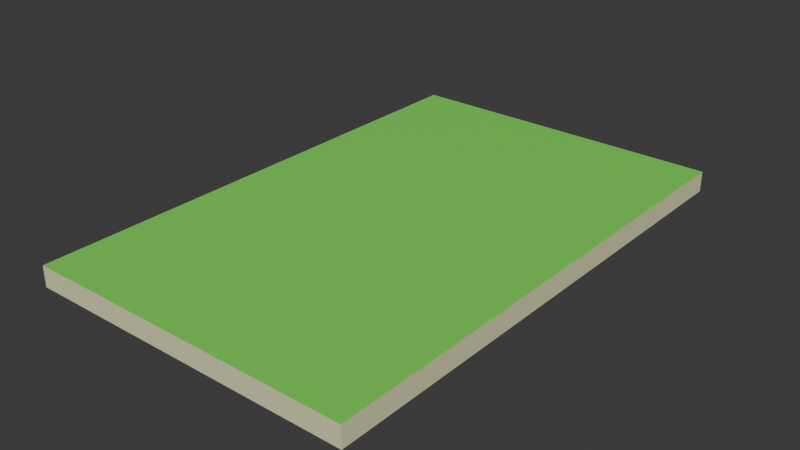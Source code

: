 # Source: FloorSample.blend  (saved by Blender 4.5.90; exported with 4.5.12 LTS)
import bpy
from mathutils import Matrix  # noqa: F401  (used for matrix-valued properties, if any)

bpy.ops.wm.read_factory_settings(use_empty=True)
scene = bpy.context.scene
scene.name = 'Scene'

# ---- collections
col_collection = bpy.data.collections.new('Collection'); scene.collection.children.link(col_collection)

# ---- materials (node trees are filled in below, after node groups)
mat_x = bpy.data.materials.new('マテリアル')
mat_001 = bpy.data.materials.new('マテリアル.001')
mat_002 = bpy.data.materials.new('マテリアル.002')
mat_002.use_backface_culling = True

# ---- material node trees
mat_x.use_nodes = True; mat_x.node_tree.nodes.clear()
_N = mat_x.node_tree.nodes; _L = mat_x.node_tree.links
n0 = _N.new('ShaderNodeBsdfPrincipled'); n0.name = 'プリンシプルBSDF'; n0.location = (-200, 100)
n0.inputs[0].default_value = (0.7985, 0.8001, 0.479, 1.0)
n1 = _N.new('ShaderNodeOutputMaterial'); n1.name = 'マテリアル出力'; n1.location = (200, 100)
_L.new(n0.outputs[0], n1.inputs[0])
n1.is_active_output = True
mat_001.use_nodes = True; mat_001.node_tree.nodes.clear()
_N = mat_001.node_tree.nodes; _L = mat_001.node_tree.links
n0 = _N.new('ShaderNodeBsdfPrincipled'); n0.name = 'プリンシプルBSDF'; n0.location = (-200, 100)
n0.inputs[0].default_value = (0.1982, 0.8002, 0.09865, 1.0)
n1 = _N.new('ShaderNodeOutputMaterial'); n1.name = 'マテリアル出力'; n1.location = (200, 100)
_L.new(n0.outputs[0], n1.inputs[0])
n1.is_active_output = True
mat_002.use_nodes = True; mat_002.node_tree.nodes.clear()
_N = mat_002.node_tree.nodes; _L = mat_002.node_tree.links
n0 = _N.new('ShaderNodeBsdfPrincipled'); n0.name = 'プリンシプルBSDF'; n0.location = (-200, 100)
n0.inputs[0].default_value = (0.0, 0.0, 0.0, 1.0)
n1 = _N.new('ShaderNodeOutputMaterial'); n1.name = 'マテリアル出力'; n1.location = (200, 100)
_L.new(n0.outputs[0], n1.inputs[0])
n1.is_active_output = True

# ---- world
world_world = bpy.data.worlds.new('World'); scene.world = world_world
world_world.use_nodes = True; world_world.node_tree.nodes.clear()
_N = world_world.node_tree.nodes; _L = world_world.node_tree.links
n0 = _N.new('ShaderNodeOutputWorld'); n0.name = 'World Output'; n0.location = (200, 100)
n1 = _N.new('ShaderNodeBackground'); n1.name = 'Background'; n1.location = (-200, 100)
n1.inputs[0].default_value = (0.05088, 0.05088, 0.05088, 1.0)
_L.new(n1.outputs[0], n0.inputs[0])
n0.is_active_output = True
world_world.color = (0.05088, 0.05088, 0.05088)
world_world.sun_shadow_jitter_overblur = 0.0

# ---- meshes
me_001 = bpy.data.meshes.new('立方体.001')
me_001.from_pydata([(-5.0, -15.0, -1.0), (-5.0, -15.0, 0.0), (-5.0, 10.0, -1.0), (-5.0, 10.0, 0.0), (11.0, -15.0, -1.0), (11.0, -15.0, 0.0), (11.0, 10.0, -1.0), (11.0, 10.0, 0.0)], [], [(0, 1, 3, 2), (2, 3, 7, 6), (6, 7, 5, 4), (4, 5, 1, 0), (2, 6, 4, 0), (7, 3, 1, 5)])
me_001.polygons.foreach_set('material_index', [0, 0, 0, 0, 0, 1])
_uv = me_001.uv_layers.new(name='UVマップ')
_uv.uv.foreach_set('vector', [0.375, 0.0, 0.625, 0.0, 0.625, 0.25, 0.375, 0.25, 0.375, 0.25, 0.625, 0.25, 0.625, 0.5, 0.375, 0.5, 0.375, 0.5, 0.625, 0.5, 0.625, 0.75, 0.375, 0.75, 0.375, 0.75, 0.625, 0.75, 0.625, 1.0, 0.375, 1.0, 0.125, 0.5, 0.375, 0.5, 0.375, 0.75, 0.125, 0.75, 0.625, 0.5, 0.875, 0.5, 0.875, 0.75, 0.625, 0.75])
me_001.materials.append(mat_x)
me_001.materials.append(mat_001)
me_001.update()
me_002 = bpy.data.meshes.new('立方体.002')
me_002.from_pydata([(-5.0, -5.0, -1.0), (-5.0, -5.0, 0.0), (-5.0, 5.0, -1.0), (-5.0, 5.0, 0.0), (5.0, -5.0, -1.0), (5.0, -5.0, 0.0), (5.0, 5.0, -1.0), (5.0, 5.0, 0.0)], [], [(0, 1, 3, 2), (2, 3, 7, 6), (6, 7, 5, 4), (4, 5, 1, 0), (2, 6, 4, 0), (7, 3, 1, 5)])
me_002.polygons.foreach_set('material_index', [0, 0, 0, 0, 0, 1])
_uv = me_002.uv_layers.new(name='UVマップ')
_uv.uv.foreach_set('vector', [0.375, 0.0, 0.625, 0.0, 0.625, 0.25, 0.375, 0.25, 0.375, 0.25, 0.625, 0.25, 0.625, 0.5, 0.375, 0.5, 0.375, 0.5, 0.625, 0.5, 0.625, 0.75, 0.375, 0.75, 0.375, 0.75, 0.625, 0.75, 0.625, 1.0, 0.375, 1.0, 0.125, 0.5, 0.375, 0.5, 0.375, 0.75, 0.125, 0.75, 0.625, 0.5, 0.875, 0.5, 0.875, 0.75, 0.625, 0.75])
me_002.materials.append(mat_x)
me_002.materials.append(mat_001)
me_002.materials.append(mat_002)
me_002.update()

# ---- objects
ob_x = bpy.data.objects.new('立方体', me_001)
ob_001 = bpy.data.objects.new('立方体.001', me_002)

# ---- transforms, parenting, visibility, modifiers, constraints
ob_x.location = (0.0, 0.0, 0.0)
ob_001.location = (0.0, 0.0, 0.0)
ob_001.hide_render = True
_m = ob_001.modifiers.new('ソリッド化', 'SOLIDIFY')
_m.thickness = -0.08
_m.material_offset = 3
_m.use_flip_normals = True

# ---- collection membership
col_collection.objects.link(ob_x)
col_collection.objects.link(ob_001)

# ---- scene / render settings (as saved in the file)
scene.frame_start = 1; scene.frame_end = 250; scene.frame_set(1)
scene.render.engine = 'BLENDER_EEVEE_NEXT'
bpy.context.view_layer.update()

# ---- added for rendering (the .blend has no active camera and no usable light): camera, sun
cam_auto = bpy.data.cameras.new('AutoCamera')
cam_auto.lens = 50.0
cam_auto.sensor_width = 36.0
cam_auto.clip_end = 1000.0
ob_auto_camera = bpy.data.objects.new('AutoCamera', cam_auto)
scene.collection.objects.link(ob_auto_camera)
ob_auto_camera.location = (30.4778, -35.4733, 21.4822)
ob_auto_camera.rotation_euler = (1.09748, -7.21219e-08, 0.694738)
scene.camera = ob_auto_camera
light_auto_sun = bpy.data.lights.new('AutoSun', 'SUN')
light_auto_sun.energy = 3.0
light_auto_sun.angle = 0.0523599
ob_auto_sun = bpy.data.objects.new('AutoSun', light_auto_sun)
scene.collection.objects.link(ob_auto_sun)
ob_auto_sun.rotation_euler = (0.872665, 0.174533, 0.523599)
bpy.context.view_layer.update()
